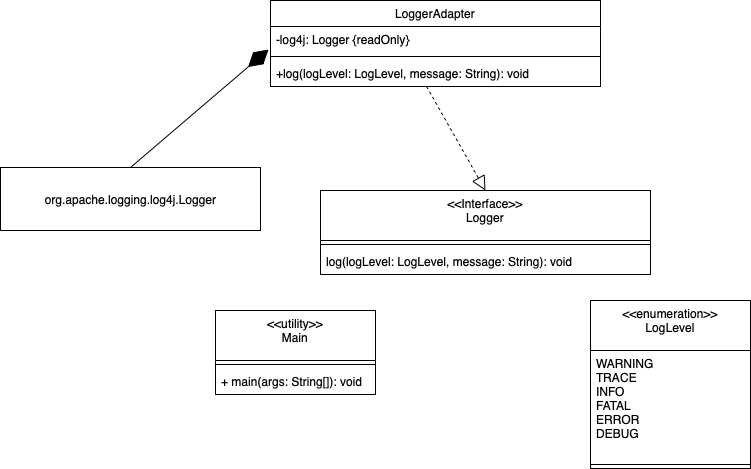

The diagram above was exported from draw.io. Its source (the exported page's mxGraphModel, read from the mxfile embedded in the PNG):
<mxGraphModel dx="1018" dy="690" grid="1" gridSize="10" guides="1" tooltips="1" connect="1" arrows="1" fold="1" page="1" pageScale="1" pageWidth="1169" pageHeight="827" math="0" shadow="0">
  <root>
    <mxCell id="0" />
    <mxCell id="1" parent="0" />
    <mxCell id="WLPt0jBbjfRFI2gdcqY--1" value="LoggerAdapter" style="swimlane;fontStyle=0;align=center;verticalAlign=top;childLayout=stackLayout;horizontal=1;startSize=26;horizontalStack=0;resizeParent=1;resizeParentMax=0;resizeLast=0;collapsible=1;marginBottom=0;" vertex="1" parent="1">
      <mxGeometry x="480" y="140" width="330" height="86" as="geometry" />
    </mxCell>
    <mxCell id="WLPt0jBbjfRFI2gdcqY--2" value="-log4j: Logger {readOnly}" style="text;strokeColor=none;fillColor=none;align=left;verticalAlign=top;spacingLeft=4;spacingRight=4;overflow=hidden;rotatable=0;points=[[0,0.5],[1,0.5]];portConstraint=eastwest;" vertex="1" parent="WLPt0jBbjfRFI2gdcqY--1">
      <mxGeometry y="26" width="330" height="26" as="geometry" />
    </mxCell>
    <mxCell id="WLPt0jBbjfRFI2gdcqY--3" value="" style="line;strokeWidth=1;fillColor=none;align=left;verticalAlign=middle;spacingTop=-1;spacingLeft=3;spacingRight=3;rotatable=0;labelPosition=right;points=[];portConstraint=eastwest;" vertex="1" parent="WLPt0jBbjfRFI2gdcqY--1">
      <mxGeometry y="52" width="330" height="8" as="geometry" />
    </mxCell>
    <mxCell id="WLPt0jBbjfRFI2gdcqY--4" value="+log(logLevel: LogLevel, message: String): void" style="text;strokeColor=none;fillColor=none;align=left;verticalAlign=top;spacingLeft=4;spacingRight=4;overflow=hidden;rotatable=0;points=[[0,0.5],[1,0.5]];portConstraint=eastwest;" vertex="1" parent="WLPt0jBbjfRFI2gdcqY--1">
      <mxGeometry y="60" width="330" height="26" as="geometry" />
    </mxCell>
    <mxCell id="WLPt0jBbjfRFI2gdcqY--5" value="&lt;&lt;Interface&gt;&gt;&#10;Logger" style="swimlane;fontStyle=0;align=center;verticalAlign=top;childLayout=stackLayout;horizontal=1;startSize=50;horizontalStack=0;resizeParent=1;resizeParentMax=0;resizeLast=0;collapsible=1;marginBottom=0;" vertex="1" parent="1">
      <mxGeometry x="530" y="330" width="330" height="84" as="geometry" />
    </mxCell>
    <mxCell id="WLPt0jBbjfRFI2gdcqY--7" value="" style="line;strokeWidth=1;fillColor=none;align=left;verticalAlign=middle;spacingTop=-1;spacingLeft=3;spacingRight=3;rotatable=0;labelPosition=right;points=[];portConstraint=eastwest;" vertex="1" parent="WLPt0jBbjfRFI2gdcqY--5">
      <mxGeometry y="50" width="330" height="8" as="geometry" />
    </mxCell>
    <mxCell id="WLPt0jBbjfRFI2gdcqY--8" value="log(logLevel: LogLevel, message: String): void" style="text;strokeColor=none;fillColor=none;align=left;verticalAlign=top;spacingLeft=4;spacingRight=4;overflow=hidden;rotatable=0;points=[[0,0.5],[1,0.5]];portConstraint=eastwest;" vertex="1" parent="WLPt0jBbjfRFI2gdcqY--5">
      <mxGeometry y="58" width="330" height="26" as="geometry" />
    </mxCell>
    <mxCell id="WLPt0jBbjfRFI2gdcqY--9" value="&lt;&lt;enumeration&gt;&gt;&#10;LogLevel" style="swimlane;fontStyle=0;align=center;verticalAlign=top;childLayout=stackLayout;horizontal=1;startSize=50;horizontalStack=0;resizeParent=1;resizeParentMax=0;resizeLast=0;collapsible=1;marginBottom=0;" vertex="1" parent="1">
      <mxGeometry x="800" y="440" width="160" height="168" as="geometry" />
    </mxCell>
    <mxCell id="WLPt0jBbjfRFI2gdcqY--10" value="WARNING&#10;TRACE&#10;INFO&#10;FATAL&#10;ERROR&#10;DEBUG" style="text;strokeColor=none;fillColor=none;align=left;verticalAlign=top;spacingLeft=4;spacingRight=4;overflow=hidden;rotatable=0;points=[[0,0.5],[1,0.5]];portConstraint=eastwest;" vertex="1" parent="WLPt0jBbjfRFI2gdcqY--9">
      <mxGeometry y="50" width="160" height="110" as="geometry" />
    </mxCell>
    <mxCell id="WLPt0jBbjfRFI2gdcqY--11" value="" style="line;strokeWidth=1;fillColor=none;align=left;verticalAlign=middle;spacingTop=-1;spacingLeft=3;spacingRight=3;rotatable=0;labelPosition=right;points=[];portConstraint=eastwest;" vertex="1" parent="WLPt0jBbjfRFI2gdcqY--9">
      <mxGeometry y="160" width="160" height="8" as="geometry" />
    </mxCell>
    <mxCell id="WLPt0jBbjfRFI2gdcqY--13" value="&lt;&lt;utility&gt;&gt;&#10;Main" style="swimlane;fontStyle=0;align=center;verticalAlign=top;childLayout=stackLayout;horizontal=1;startSize=50;horizontalStack=0;resizeParent=1;resizeParentMax=0;resizeLast=0;collapsible=1;marginBottom=0;" vertex="1" parent="1">
      <mxGeometry x="425" y="450" width="160" height="84" as="geometry" />
    </mxCell>
    <mxCell id="WLPt0jBbjfRFI2gdcqY--15" value="" style="line;strokeWidth=1;fillColor=none;align=left;verticalAlign=middle;spacingTop=-1;spacingLeft=3;spacingRight=3;rotatable=0;labelPosition=right;points=[];portConstraint=eastwest;" vertex="1" parent="WLPt0jBbjfRFI2gdcqY--13">
      <mxGeometry y="50" width="160" height="8" as="geometry" />
    </mxCell>
    <mxCell id="WLPt0jBbjfRFI2gdcqY--16" value="+ main(args: String[]): void" style="text;strokeColor=none;fillColor=none;align=left;verticalAlign=top;spacingLeft=4;spacingRight=4;overflow=hidden;rotatable=0;points=[[0,0.5],[1,0.5]];portConstraint=eastwest;" vertex="1" parent="WLPt0jBbjfRFI2gdcqY--13">
      <mxGeometry y="58" width="160" height="26" as="geometry" />
    </mxCell>
    <mxCell id="WLPt0jBbjfRFI2gdcqY--17" value="org.apache.logging.log4j.Logger" style="html=1;" vertex="1" parent="1">
      <mxGeometry x="210" y="307" width="260" height="63" as="geometry" />
    </mxCell>
    <mxCell id="WLPt0jBbjfRFI2gdcqY--18" value="" style="endArrow=diamondThin;endFill=1;endSize=24;html=1;rounded=0;exitX=0.5;exitY=0;exitDx=0;exitDy=0;entryX=-0.006;entryY=0.885;entryDx=0;entryDy=0;entryPerimeter=0;" edge="1" parent="1" source="WLPt0jBbjfRFI2gdcqY--17" target="WLPt0jBbjfRFI2gdcqY--2">
      <mxGeometry width="160" relative="1" as="geometry">
        <mxPoint x="640" y="310" as="sourcePoint" />
        <mxPoint x="800" y="310" as="targetPoint" />
      </mxGeometry>
    </mxCell>
    <mxCell id="WLPt0jBbjfRFI2gdcqY--19" value="" style="endArrow=block;dashed=1;endFill=0;endSize=12;html=1;rounded=0;exitX=0.473;exitY=1;exitDx=0;exitDy=0;exitPerimeter=0;entryX=0.5;entryY=0;entryDx=0;entryDy=0;" edge="1" parent="1" source="WLPt0jBbjfRFI2gdcqY--4" target="WLPt0jBbjfRFI2gdcqY--5">
      <mxGeometry width="160" relative="1" as="geometry">
        <mxPoint x="640" y="310" as="sourcePoint" />
        <mxPoint x="800" y="310" as="targetPoint" />
      </mxGeometry>
    </mxCell>
  </root>
</mxGraphModel>